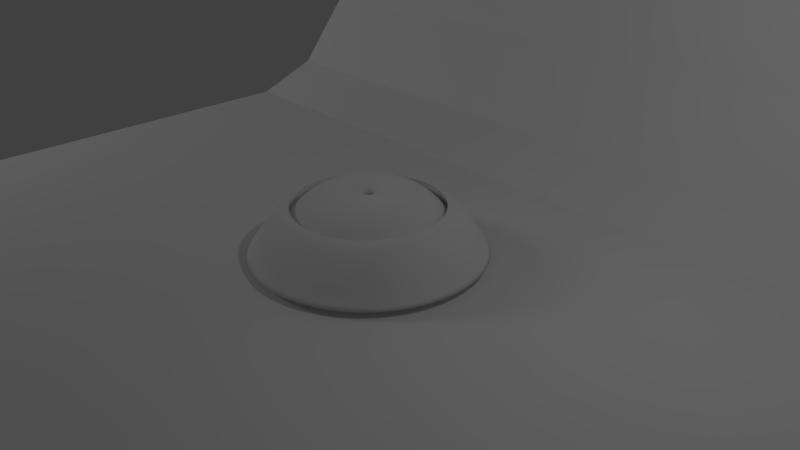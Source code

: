 # Source: 5.103_backdrop.blend  (saved by Blender 2.79.0; exported with 4.5.12 LTS)
import bpy
from mathutils import Matrix  # noqa: F401  (used for matrix-valued properties, if any)

bpy.ops.wm.read_factory_settings(use_empty=True)
scene = bpy.context.scene
scene.name = 'Scene'

# ---- collections
col_collection_1 = bpy.data.collections.new('Collection 1'); scene.collection.children.link(col_collection_1)

# ---- materials (node trees are filled in below, after node groups)
mat_light = bpy.data.materials.new('Light')
mat_light.alpha_threshold = 0.0
mat_light.roughness = 0.5

# ---- material node trees
mat_light.use_nodes = True; mat_light.node_tree.nodes.clear()
_N = mat_light.node_tree.nodes; _L = mat_light.node_tree.links
n0 = _N.new('ShaderNodeOutputMaterial'); n0.name = 'Material Output'; n0.location = (300, 300)
n1 = _N.new('ShaderNodeEmission'); n1.name = 'Emission'; n1.location = (10, 300)
n1.inputs[0].default_value = (0.8, 0.8, 0.8, 1.0)
n1.inputs[1].default_value = 5.0
_L.new(n1.outputs[0], n0.inputs[0])
n0.is_active_output = True

# ---- world
world_world = bpy.data.worlds.new('World'); scene.world = world_world
world_world.color = (0.05088, 0.05088, 0.05088)
world_world.use_sun_shadow = False
world_world.sun_shadow_jitter_overblur = 0.0
world_world.cycles.sampling_method = 'MANUAL'

# ---- cameras
cam_camera = bpy.data.cameras.new('Camera')
cam_camera.clip_end = 100.0
cam_camera.lens = 35.0
cam_camera.sensor_width = 32.0
cam_camera.sensor_height = 18.0
cam_camera.ortho_scale = 7.314
cam_camera.dof.focus_distance = 0.0

# ---- lights
light_lamp = bpy.data.lights.new('Lamp', 'POINT')
light_lamp.transmission_factor = 0.0
light_lamp.cutoff_distance = 30.0
light_lamp.energy = 100.0
light_lamp.shadow_buffer_clip_start = 1.001
light_lamp.shadow_soft_size = 0.1
light_lamp.shadow_maximum_resolution = 0.006
light_lamp.use_absolute_resolution = True

# ---- meshes
me_cone = bpy.data.meshes.new('Cone')
me_cone.from_pydata([(0.0, 0.5, -1.0), (0.0, 0.0, 1.0), (0.09755, 0.4904, -1.0), (0.1913, 0.4619, -1.0), (0.2778, 0.4157, -1.0), (0.3536, 0.3536, -1.0), (0.4157, 0.2778, -1.0), (0.4619, 0.1913, -1.0), (0.4904, 0.09755, -1.0), (0.5, 3.775e-08, -1.0), (0.4904, -0.09755, -1.0), (0.4619, -0.1913, -1.0), (0.4157, -0.2778, -1.0), (0.3536, -0.3536, -1.0), (0.2778, -0.4157, -1.0), (0.1913, -0.4619, -1.0), (0.09755, -0.4904, -1.0), (-1.629e-07, -0.5, -1.0), (-0.09755, -0.4904, -1.0), (-0.1913, -0.4619, -1.0), (-0.2778, -0.4157, -1.0), (-0.3536, -0.3536, -1.0), (-0.4157, -0.2778, -1.0), (-0.4619, -0.1913, -1.0), (-0.4904, -0.09754, -1.0), (-0.5, 4.828e-07, -1.0), (-0.4904, 0.09755, -1.0), (-0.4619, 0.1913, -1.0), (-0.4157, 0.2778, -1.0), (-0.3536, 0.3536, -1.0), (-0.2778, 0.4157, -1.0), (-0.1913, 0.4619, -1.0), (-0.09754, 0.4904, -1.0)], [], [(0, 1, 2), (2, 1, 3), (3, 1, 4), (4, 1, 5), (5, 1, 6), (6, 1, 7), (7, 1, 8), (8, 1, 9), (9, 1, 10), (10, 1, 11), (11, 1, 12), (12, 1, 13), (13, 1, 14), (14, 1, 15), (15, 1, 16), (16, 1, 17), (17, 1, 18), (18, 1, 19), (19, 1, 20), (20, 1, 21), (21, 1, 22), (22, 1, 23), (23, 1, 24), (24, 1, 25), (25, 1, 26), (26, 1, 27), (27, 1, 28), (28, 1, 29), (29, 1, 30), (30, 1, 31), (31, 1, 32), (32, 1, 0), (0, 2, 3, 4, 5, 6, 7, 8, 9, 10, 11, 12, 13, 14, 15, 16, 17, 18, 19, 20, 21, 22, 23, 24, 25, 26, 27, 28, 29, 30, 31, 32)])
me_cone.use_remesh_preserve_volume = False
me_cone.use_remesh_preserve_attributes = False
me_cone.use_mirror_vertex_groups = False
me_cone.update()
me_plane = bpy.data.meshes.new('Plane')
me_plane.from_pydata([(-1.0, -1.0, 0.0), (1.0, -1.0, 0.0), (-1.0, 0.4633, 0.0), (1.0, 0.4633, 0.0), (-1.0, 1.0, 1.323), (1.0, 1.0, 1.323), (-1.0, 0.6291, 0.06475), (-1.0, 0.7788, 0.2527), (-1.0, 0.8975, 0.5454), (-1.0, 0.9737, 0.9142), (1.0, 0.9737, 0.9142), (1.0, 0.8975, 0.5454), (1.0, 0.7788, 0.2527), (1.0, 0.6291, 0.06475)], [], [(0, 1, 3, 2), (5, 4, 9, 10), (10, 9, 8, 11), (11, 8, 7, 12), (12, 7, 6, 13), (13, 6, 2, 3)])
me_plane.use_remesh_preserve_volume = False
me_plane.use_remesh_preserve_attributes = False
me_plane.use_mirror_vertex_groups = False
me_plane.update()
me_plane_001 = bpy.data.meshes.new('Plane.001')
me_plane_001.from_pydata([(-1.0, -0.5655, 0.3441), (1.0, -0.5655, 0.3441), (-1.0, 1.434, 0.3441), (1.0, 1.434, 0.3441)], [], [(0, 1, 3, 2)])
me_plane_001.materials.append(mat_light)
me_plane_001.use_remesh_preserve_volume = False
me_plane_001.use_remesh_preserve_attributes = False
me_plane_001.use_mirror_vertex_groups = False
me_plane_001.update()

# ---- curves / text
cu_outline = bpy.data.curves.new('OUTLINE', 'CURVE')
cu_outline.dimensions = '3D'
_sp = cu_outline.splines.new('BEZIER'); _sp.bezier_points.add(6)
_sp.bezier_points.foreach_set('co', [-0.2196, 0.02178, 0.03516, -1.055, 0.08526, 9.784e-09, -0.614, 0.6443, 0.0588, -0.4905, 0.7089, 0.0709, 0.3124, 0.9128, 0.1093, 0.08056, 0.2, 0.1093, 0.5, 0.2, 0.0])
_sp.bezier_points.foreach_set('handle_left', [0.05891, 0.0006243, 0.04687, -0.7767, 0.0641, 0.01172, -0.8234, 0.4708, 0.03524, -0.5317, 0.6874, 0.06686, -0.3932, 1.085, 0.0935, 0.1773, 0.4877, 0.1093, 0.3362, 0.2, 0.04267])
_sp.bezier_points.foreach_set('handle_right', [-0.4982, 0.04294, 0.02344, -0.9081, 0.2716, 0.0196, -0.5721, 0.679, 0.06351, -0.7264, 0.09045, 0.08369, 0.6425, 0.8323, 0.1167, 0.2204, 0.2, 0.07286, 0.6638, 0.2, -0.04267])
for _p, _l, _r in zip(_sp.bezier_points, ['VECTOR', 'VECTOR', 'AUTO', 'VECTOR', 'ALIGNED', 'FREE', 'AUTO'], ['VECTOR', 'VECTOR', 'AUTO', 'FREE', 'ALIGNED', 'VECTOR', 'AUTO']): _p.handle_left_type = _l; _p.handle_right_type = _r
_sp.order_u = 0
_sp.order_v = 0
cu_outline.use_path = True
cu_outline.use_path_clamp = True
cu_outline.bevel_resolution = 0
cu_outline.fill_mode = 'HALF'
cu_beziercircle = bpy.data.curves.new('BezierCircle', 'CURVE')
cu_beziercircle.dimensions = '3D'
_sp = cu_beziercircle.splines.new('BEZIER'); _sp.bezier_points.add(3)
_sp.bezier_points.foreach_set('co', [-0.5, 0.0, 0.0, 0.0, 0.5, 0.0, 0.5, 0.0, 0.0, 0.0, -0.5, 0.0])
_sp.bezier_points.foreach_set('handle_left', [-0.5, -0.2761, 0.0, -0.2761, 0.5, 0.0, 0.5, 0.2761, 0.0, 0.2761, -0.5, 0.0])
_sp.bezier_points.foreach_set('handle_right', [-0.5, 0.2761, 0.0, 0.2761, 0.5, 0.0, 0.5, -0.2761, 0.0, -0.2761, -0.5, 0.0])
for _p, _l, _r in zip(_sp.bezier_points, ['AUTO', 'AUTO', 'AUTO', 'AUTO'], ['AUTO', 'AUTO', 'AUTO', 'AUTO']): _p.handle_left_type = _l; _p.handle_right_type = _r
_sp.order_u = 0
_sp.order_v = 0
_sp.use_cyclic_u = True
cu_beziercircle.use_path = True
cu_beziercircle.use_path_clamp = True
cu_beziercircle.bevel_mode = 'OBJECT'
cu_beziercircle.bevel_resolution = 0
cu_beziercircle.fill_mode = 'HALF'

# ---- objects
ob_cone = bpy.data.objects.new('Cone', me_cone)
ob_plane_001 = bpy.data.objects.new('Plane.001', me_plane)
ob_outline = bpy.data.objects.new('OUTLINE', cu_outline)
ob_base = bpy.data.objects.new('BASE', cu_beziercircle)
ob_plane = bpy.data.objects.new('Plane', me_plane_001)
ob_lamp = bpy.data.objects.new('Lamp', light_lamp)
ob_camera = bpy.data.objects.new('Camera', cam_camera)

# ---- transforms, parenting, visibility, modifiers, constraints
ob_cone.location = (0.0, 0.0, 1.0)
ob_cone.hide_viewport = True
ob_cone.hide_render = True
ob_cone.lineart.crease_threshold = 0.0
ob_plane_001.location = (0.0, 0.0, 0.0)
ob_plane_001.scale = (6.449, 6.449, 6.449)
ob_plane_001.lineart.crease_threshold = 0.0
ob_outline.location = (-2.414, 0.0, 0.0)
ob_outline.rotation_euler = (1.571, 0.0, 0.0)
ob_outline.lineart.crease_threshold = 0.0
ob_base.location = (0.0, 0.0, 0.0)
ob_base.lineart.crease_threshold = 0.0
ob_plane.location = (-15.59, -9.206, 7.894)
ob_plane.rotation_euler = (0.901, -0.0, 0.0)
ob_plane.scale = (2.583, 2.583, 2.583)
ob_plane.lineart.crease_threshold = 0.0
ob_lamp.location = (4.076, 1.005, 5.904)
ob_lamp.rotation_euler = (0.6503, 0.05522, 1.866)
ob_lamp.lock_rotations_4d = False
ob_lamp.empty_display_type = 'ARROWS'
ob_lamp.color = (0.0, 0.0, 0.0, 0.0)
ob_lamp.hide_viewport = True
ob_lamp.lineart.crease_threshold = 0.0
ob_camera.location = (7.481, -6.508, 5.344)
ob_camera.rotation_euler = (1.109, 0.0, 0.8149)
ob_camera.lock_rotations_4d = False
ob_camera.empty_display_type = 'ARROWS'
ob_camera.color = (0.0, 0.0, 0.0, 0.0)
ob_camera.display_type = 'WIRE'
ob_camera.lineart.crease_threshold = 0.0
cu_beziercircle.bevel_object = ob_outline

# ---- collection membership
col_collection_1.objects.link(ob_cone)
col_collection_1.objects.link(ob_plane_001)
col_collection_1.objects.link(ob_outline)
col_collection_1.objects.link(ob_base)
col_collection_1.objects.link(ob_plane)
col_collection_1.objects.link(ob_lamp)
col_collection_1.objects.link(ob_camera)

# ---- scene / render settings (as saved in the file)
scene.camera = ob_camera
scene.frame_start = 1; scene.frame_end = 250; scene.frame_set(202)
scene.render.engine = 'CYCLES'
scene.render.resolution_percentage = 50
scene.render.dither_intensity = 0.0
scene.cycles.use_denoising = False
scene.cycles.samples = 128
scene.cycles.sampling_pattern = 'TABULATED_SOBOL'
scene.cycles.use_adaptive_sampling = False
scene.cycles.use_light_tree = False
scene.cycles.blur_glossy = 0.0
scene.cycles.sample_clamp_indirect = 0.0
scene.view_settings.view_transform = 'Standard'
bpy.context.view_layer.update()
